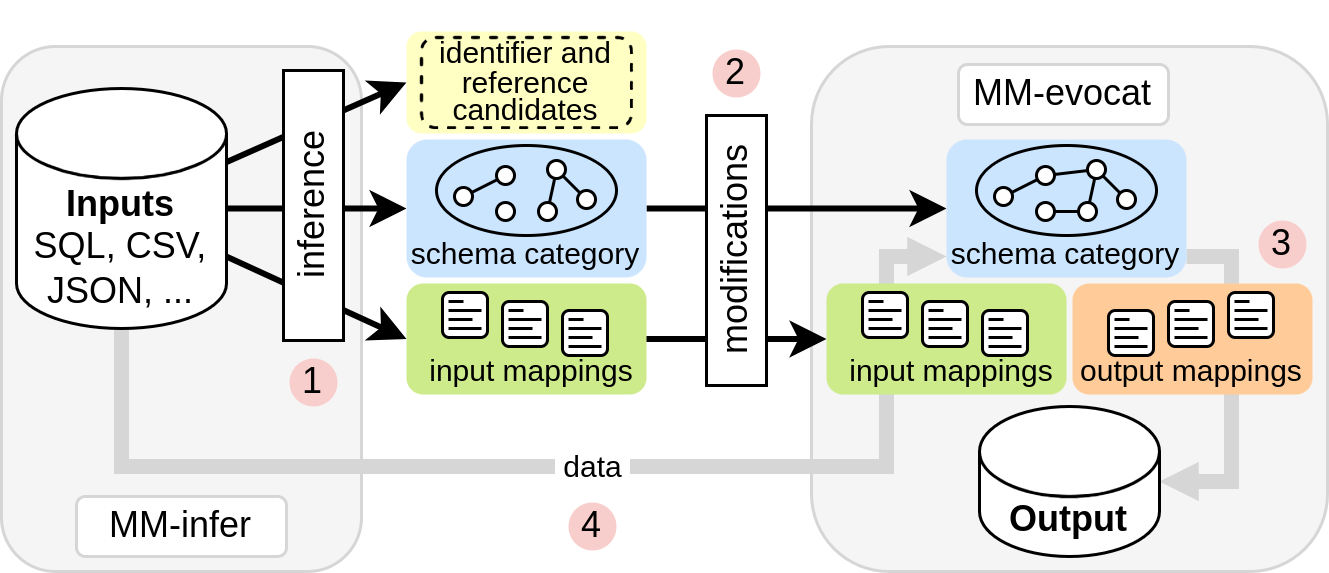

The diagram above was exported from draw.io. Its source (the exported page's mxGraphModel, read from the mxfile embedded in the PNG):
<mxGraphModel dx="830" dy="1596" grid="1" gridSize="10" guides="1" tooltips="1" connect="1" arrows="1" fold="1" page="1" pageScale="1" pageWidth="850" pageHeight="1100" math="0" shadow="0">
  <root>
    <mxCell id="0" />
    <mxCell id="1" parent="0" />
    <mxCell id="2" value="" style="rounded=1;whiteSpace=wrap;html=1;fillColor=#f5f5f5;fontColor=#333333;strokeColor=#D6D6D6;shadow=0;" vertex="1" parent="1">
      <mxGeometry x="280" y="10" width="172" height="175" as="geometry" />
    </mxCell>
    <mxCell id="3" value="" style="rounded=1;whiteSpace=wrap;html=1;fillColor=#f5f5f5;fontColor=#333333;strokeColor=#D6D6D6;glass=0;shadow=0;" vertex="1" parent="1">
      <mxGeometry x="10" y="10" width="120" height="175" as="geometry" />
    </mxCell>
    <mxCell id="4" style="rounded=0;orthogonalLoop=1;jettySize=auto;html=1;strokeWidth=2;" edge="1" source="5" target="57" parent="1">
      <mxGeometry relative="1" as="geometry" />
    </mxCell>
    <mxCell id="5" value="" style="rounded=1;whiteSpace=wrap;html=1;fillColor=#cdeb8b;strokeColor=none;glass=0;shadow=0;" vertex="1" parent="1">
      <mxGeometry x="145" y="89" width="80" height="37" as="geometry" />
    </mxCell>
    <mxCell id="6" style="rounded=0;orthogonalLoop=1;jettySize=auto;html=1;strokeWidth=2;" edge="1" source="7" target="98" parent="1">
      <mxGeometry relative="1" as="geometry" />
    </mxCell>
    <mxCell id="7" value="" style="rounded=1;whiteSpace=wrap;html=1;fillColor=#cce5ff;strokeColor=none;glass=0;shadow=0;" vertex="1" parent="1">
      <mxGeometry x="145" y="41" width="80" height="46" as="geometry" />
    </mxCell>
    <mxCell id="8" style="rounded=0;orthogonalLoop=1;jettySize=auto;html=1;strokeWidth=2;" edge="1" source="12" target="7" parent="1">
      <mxGeometry relative="1" as="geometry" />
    </mxCell>
    <mxCell id="9" style="rounded=0;orthogonalLoop=1;jettySize=auto;html=1;entryX=0;entryY=0.5;entryDx=0;entryDy=0;strokeWidth=2;" edge="1" source="12" target="46" parent="1">
      <mxGeometry relative="1" as="geometry">
        <mxPoint x="145" y="33" as="targetPoint" />
      </mxGeometry>
    </mxCell>
    <mxCell id="10" style="rounded=0;orthogonalLoop=1;jettySize=auto;html=1;entryX=0;entryY=0.5;entryDx=0;entryDy=0;strokeWidth=2;" edge="1" source="12" target="5" parent="1">
      <mxGeometry relative="1" as="geometry" />
    </mxCell>
    <mxCell id="11" style="edgeStyle=orthogonalEdgeStyle;rounded=0;orthogonalLoop=1;jettySize=auto;html=1;curved=0;strokeColor=#d6d6d6;strokeWidth=5;endArrow=block;endFill=1;endSize=0;exitX=0.5;exitY=1;exitDx=0;exitDy=0;exitPerimeter=0;" edge="1" parent="1">
      <mxGeometry relative="1" as="geometry">
        <mxPoint x="325" y="80" as="targetPoint" />
        <Array as="points">
          <mxPoint x="50" y="150" />
          <mxPoint x="305" y="150" />
          <mxPoint x="305" y="80" />
        </Array>
        <mxPoint x="50" y="104" as="sourcePoint" />
      </mxGeometry>
    </mxCell>
    <mxCell id="12" value="&lt;b&gt;Inputs&lt;/b&gt;&lt;div&gt;SQL, CSV,&lt;/div&gt;&lt;div&gt;JSON, ...&lt;/div&gt;" style="shape=cylinder3;whiteSpace=wrap;html=1;boundedLbl=1;backgroundOutline=1;size=15;" vertex="1" parent="1">
      <mxGeometry x="15" y="24" width="70" height="80" as="geometry" />
    </mxCell>
    <mxCell id="13" value="inference" style="rounded=0;whiteSpace=wrap;html=1;rotation=-90;" vertex="1" parent="1">
      <mxGeometry x="69" y="53" width="90" height="20" as="geometry" />
    </mxCell>
    <mxCell id="14" value="" style="group" vertex="1" connectable="0" parent="1">
      <mxGeometry x="157" y="92" width="55" height="21" as="geometry" />
    </mxCell>
    <mxCell id="15" value="" style="group" vertex="1" connectable="0" parent="14">
      <mxGeometry width="15" height="15" as="geometry" />
    </mxCell>
    <mxCell id="16" value="" style="rounded=1;whiteSpace=wrap;html=1;" vertex="1" parent="15">
      <mxGeometry width="15" height="15" as="geometry" />
    </mxCell>
    <mxCell id="17" value="" style="endArrow=none;html=1;rounded=0;" edge="1" parent="15">
      <mxGeometry width="50" height="50" relative="1" as="geometry">
        <mxPoint x="2" y="3" as="sourcePoint" />
        <mxPoint x="7" y="3" as="targetPoint" />
      </mxGeometry>
    </mxCell>
    <mxCell id="18" value="" style="endArrow=none;html=1;rounded=0;" edge="1" parent="15">
      <mxGeometry width="50" height="50" relative="1" as="geometry">
        <mxPoint x="2" y="6" as="sourcePoint" />
        <mxPoint x="13" y="6" as="targetPoint" />
      </mxGeometry>
    </mxCell>
    <mxCell id="19" value="" style="endArrow=none;html=1;rounded=0;" edge="1" parent="15">
      <mxGeometry width="50" height="50" relative="1" as="geometry">
        <mxPoint x="2" y="9" as="sourcePoint" />
        <mxPoint x="10" y="9" as="targetPoint" />
      </mxGeometry>
    </mxCell>
    <mxCell id="20" value="" style="endArrow=none;html=1;rounded=0;" edge="1" parent="15">
      <mxGeometry width="50" height="50" relative="1" as="geometry">
        <mxPoint x="2" y="12" as="sourcePoint" />
        <mxPoint x="13" y="12" as="targetPoint" />
      </mxGeometry>
    </mxCell>
    <mxCell id="21" value="" style="group" vertex="1" connectable="0" parent="14">
      <mxGeometry x="20" y="3" width="15" height="15" as="geometry" />
    </mxCell>
    <mxCell id="22" value="" style="rounded=1;whiteSpace=wrap;html=1;" vertex="1" parent="21">
      <mxGeometry width="15" height="15" as="geometry" />
    </mxCell>
    <mxCell id="23" value="" style="endArrow=none;html=1;rounded=0;" edge="1" parent="21">
      <mxGeometry width="50" height="50" relative="1" as="geometry">
        <mxPoint x="2" y="3" as="sourcePoint" />
        <mxPoint x="7" y="3" as="targetPoint" />
      </mxGeometry>
    </mxCell>
    <mxCell id="24" value="" style="endArrow=none;html=1;rounded=0;" edge="1" parent="21">
      <mxGeometry width="50" height="50" relative="1" as="geometry">
        <mxPoint x="2" y="6" as="sourcePoint" />
        <mxPoint x="13" y="6" as="targetPoint" />
      </mxGeometry>
    </mxCell>
    <mxCell id="25" value="" style="endArrow=none;html=1;rounded=0;" edge="1" parent="21">
      <mxGeometry width="50" height="50" relative="1" as="geometry">
        <mxPoint x="2" y="9" as="sourcePoint" />
        <mxPoint x="10" y="9" as="targetPoint" />
      </mxGeometry>
    </mxCell>
    <mxCell id="26" value="" style="endArrow=none;html=1;rounded=0;" edge="1" parent="21">
      <mxGeometry width="50" height="50" relative="1" as="geometry">
        <mxPoint x="2" y="12" as="sourcePoint" />
        <mxPoint x="13" y="12" as="targetPoint" />
      </mxGeometry>
    </mxCell>
    <mxCell id="27" value="" style="group" vertex="1" connectable="0" parent="14">
      <mxGeometry x="40" y="6" width="15" height="15" as="geometry" />
    </mxCell>
    <mxCell id="28" value="" style="rounded=1;whiteSpace=wrap;html=1;" vertex="1" parent="27">
      <mxGeometry width="15" height="15" as="geometry" />
    </mxCell>
    <mxCell id="29" value="" style="endArrow=none;html=1;rounded=0;" edge="1" parent="27">
      <mxGeometry width="50" height="50" relative="1" as="geometry">
        <mxPoint x="2" y="3" as="sourcePoint" />
        <mxPoint x="7" y="3" as="targetPoint" />
      </mxGeometry>
    </mxCell>
    <mxCell id="30" value="" style="endArrow=none;html=1;rounded=0;" edge="1" parent="27">
      <mxGeometry width="50" height="50" relative="1" as="geometry">
        <mxPoint x="2" y="6" as="sourcePoint" />
        <mxPoint x="13" y="6" as="targetPoint" />
      </mxGeometry>
    </mxCell>
    <mxCell id="31" value="" style="endArrow=none;html=1;rounded=0;" edge="1" parent="27">
      <mxGeometry width="50" height="50" relative="1" as="geometry">
        <mxPoint x="2" y="9" as="sourcePoint" />
        <mxPoint x="10" y="9" as="targetPoint" />
      </mxGeometry>
    </mxCell>
    <mxCell id="32" value="" style="endArrow=none;html=1;rounded=0;" edge="1" parent="27">
      <mxGeometry width="50" height="50" relative="1" as="geometry">
        <mxPoint x="2" y="12" as="sourcePoint" />
        <mxPoint x="13" y="12" as="targetPoint" />
      </mxGeometry>
    </mxCell>
    <mxCell id="33" value="" style="group" vertex="1" connectable="0" parent="1">
      <mxGeometry x="155" y="43" width="60" height="30" as="geometry" />
    </mxCell>
    <mxCell id="34" value="" style="ellipse;whiteSpace=wrap;html=1;fillColor=none;" vertex="1" parent="33">
      <mxGeometry width="60" height="30" as="geometry" />
    </mxCell>
    <mxCell id="35" style="rounded=0;orthogonalLoop=1;jettySize=auto;html=1;endArrow=none;endFill=0;" edge="1" parent="33" source="36" target="38">
      <mxGeometry relative="1" as="geometry" />
    </mxCell>
    <mxCell id="36" value="" style="ellipse;whiteSpace=wrap;html=1;aspect=fixed;" vertex="1" parent="33">
      <mxGeometry x="34" y="19" width="6" height="6" as="geometry" />
    </mxCell>
    <mxCell id="37" style="rounded=0;orthogonalLoop=1;jettySize=auto;html=1;endArrow=none;endFill=0;" edge="1" parent="33" source="38" target="39">
      <mxGeometry relative="1" as="geometry" />
    </mxCell>
    <mxCell id="38" value="" style="ellipse;whiteSpace=wrap;html=1;aspect=fixed;" vertex="1" parent="33">
      <mxGeometry x="37" y="5" width="6" height="6" as="geometry" />
    </mxCell>
    <mxCell id="39" value="" style="ellipse;whiteSpace=wrap;html=1;aspect=fixed;" vertex="1" parent="33">
      <mxGeometry x="47" y="15" width="6" height="6" as="geometry" />
    </mxCell>
    <mxCell id="40" style="rounded=0;orthogonalLoop=1;jettySize=auto;html=1;endArrow=none;endFill=0;" edge="1" parent="33" source="41" target="42">
      <mxGeometry relative="1" as="geometry" />
    </mxCell>
    <mxCell id="41" value="" style="ellipse;whiteSpace=wrap;html=1;aspect=fixed;" vertex="1" parent="33">
      <mxGeometry x="20" y="7" width="6" height="6" as="geometry" />
    </mxCell>
    <mxCell id="42" value="" style="ellipse;whiteSpace=wrap;html=1;aspect=fixed;" vertex="1" parent="33">
      <mxGeometry x="6" y="14" width="6" height="6" as="geometry" />
    </mxCell>
    <mxCell id="43" value="" style="ellipse;whiteSpace=wrap;html=1;aspect=fixed;" vertex="1" parent="33">
      <mxGeometry x="20" y="19" width="6" height="6" as="geometry" />
    </mxCell>
    <mxCell id="44" value="&lt;span style=&quot;font-size: 10px;&quot;&gt;schema category&lt;/span&gt;" style="text;html=1;align=center;verticalAlign=middle;whiteSpace=wrap;rounded=0;" vertex="1" parent="1">
      <mxGeometry x="145" y="74" width="80" height="10" as="geometry" />
    </mxCell>
    <mxCell id="45" value="&lt;span style=&quot;font-size: 10px;&quot;&gt;input mappings&lt;/span&gt;" style="text;html=1;align=center;verticalAlign=middle;whiteSpace=wrap;rounded=0;" vertex="1" parent="1">
      <mxGeometry x="152" y="113" width="70" height="10" as="geometry" />
    </mxCell>
    <mxCell id="46" value="" style="rounded=1;whiteSpace=wrap;html=1;fillColor=#ffff88;strokeColor=none;opacity=50;" vertex="1" parent="1">
      <mxGeometry x="145" y="5" width="80" height="34" as="geometry" />
    </mxCell>
    <mxCell id="47" value="" style="endArrow=block;html=1;rounded=0;strokeWidth=5;strokeColor=#D6D6D6;endSize=0;endFill=1;edgeStyle=orthogonalEdgeStyle;" edge="1" source="98" target="49" parent="1">
      <mxGeometry width="50" height="50" relative="1" as="geometry">
        <mxPoint x="404" y="123" as="sourcePoint" />
        <mxPoint x="455" y="123" as="targetPoint" />
        <Array as="points">
          <mxPoint x="420" y="80" />
        </Array>
      </mxGeometry>
    </mxCell>
    <mxCell id="48" value="modifications" style="rounded=0;whiteSpace=wrap;html=1;rotation=-90;" vertex="1" parent="1">
      <mxGeometry x="210" y="68" width="90" height="20" as="geometry" />
    </mxCell>
    <mxCell id="49" value="&lt;b&gt;Output&lt;/b&gt;" style="shape=cylinder3;whiteSpace=wrap;html=1;boundedLbl=1;backgroundOutline=1;size=15;" vertex="1" parent="1">
      <mxGeometry x="336" y="130" width="60" height="50" as="geometry" />
    </mxCell>
    <mxCell id="50" value="1" style="ellipse;whiteSpace=wrap;html=1;aspect=fixed;fillColor=#f8cecc;strokeColor=none;shadow=0;" vertex="1" parent="1">
      <mxGeometry x="106" y="114" width="16" height="16" as="geometry" />
    </mxCell>
    <mxCell id="51" value="2" style="ellipse;whiteSpace=wrap;html=1;aspect=fixed;fillColor=#f8cecc;strokeColor=none;shadow=0;" vertex="1" parent="1">
      <mxGeometry x="247" y="11" width="16" height="16" as="geometry" />
    </mxCell>
    <mxCell id="52" value="3" style="ellipse;whiteSpace=wrap;html=1;aspect=fixed;fillColor=#f8cecc;strokeColor=none;shadow=0;" vertex="1" parent="1">
      <mxGeometry x="429" y="68" width="16" height="16" as="geometry" />
    </mxCell>
    <mxCell id="53" value="&lt;font style=&quot;font-size: 10px;&quot;&gt;data&lt;/font&gt;" style="text;html=1;align=center;verticalAlign=middle;whiteSpace=wrap;rounded=0;fillColor=default;" vertex="1" parent="1">
      <mxGeometry x="194.5" y="141" width="25" height="17" as="geometry" />
    </mxCell>
    <mxCell id="54" value="4" style="ellipse;whiteSpace=wrap;html=1;aspect=fixed;fillColor=#f8cecc;strokeColor=none;shadow=0;" vertex="1" parent="1">
      <mxGeometry x="199" y="162" width="16" height="16" as="geometry" />
    </mxCell>
    <mxCell id="55" value="MM-infer" style="rounded=1;whiteSpace=wrap;html=1;strokeWidth=1;perimeterSpacing=0;strokeColor=#D6D6D6;shadow=0;" vertex="1" parent="1">
      <mxGeometry x="35" y="160" width="70" height="20" as="geometry" />
    </mxCell>
    <mxCell id="56" value="MM-evocat" style="rounded=1;whiteSpace=wrap;html=1;strokeColor=#D6D6D6;shadow=0;" vertex="1" parent="1">
      <mxGeometry x="329" y="16" width="70" height="20" as="geometry" />
    </mxCell>
    <mxCell id="57" value="" style="rounded=1;whiteSpace=wrap;html=1;fillColor=#cdeb8b;strokeColor=none;glass=0;shadow=0;" vertex="1" parent="1">
      <mxGeometry x="285" y="89" width="80" height="37" as="geometry" />
    </mxCell>
    <mxCell id="58" value="" style="group" vertex="1" connectable="0" parent="1">
      <mxGeometry x="297" y="92" width="55" height="21" as="geometry" />
    </mxCell>
    <mxCell id="59" value="" style="group" vertex="1" connectable="0" parent="58">
      <mxGeometry width="15" height="15" as="geometry" />
    </mxCell>
    <mxCell id="60" value="" style="rounded=1;whiteSpace=wrap;html=1;" vertex="1" parent="59">
      <mxGeometry width="15" height="15" as="geometry" />
    </mxCell>
    <mxCell id="61" value="" style="endArrow=none;html=1;rounded=0;" edge="1" parent="59">
      <mxGeometry width="50" height="50" relative="1" as="geometry">
        <mxPoint x="2" y="3" as="sourcePoint" />
        <mxPoint x="7" y="3" as="targetPoint" />
      </mxGeometry>
    </mxCell>
    <mxCell id="62" value="" style="endArrow=none;html=1;rounded=0;" edge="1" parent="59">
      <mxGeometry width="50" height="50" relative="1" as="geometry">
        <mxPoint x="2" y="6" as="sourcePoint" />
        <mxPoint x="13" y="6" as="targetPoint" />
      </mxGeometry>
    </mxCell>
    <mxCell id="63" value="" style="endArrow=none;html=1;rounded=0;" edge="1" parent="59">
      <mxGeometry width="50" height="50" relative="1" as="geometry">
        <mxPoint x="2" y="9" as="sourcePoint" />
        <mxPoint x="10" y="9" as="targetPoint" />
      </mxGeometry>
    </mxCell>
    <mxCell id="64" value="" style="endArrow=none;html=1;rounded=0;" edge="1" parent="59">
      <mxGeometry width="50" height="50" relative="1" as="geometry">
        <mxPoint x="2" y="12" as="sourcePoint" />
        <mxPoint x="13" y="12" as="targetPoint" />
      </mxGeometry>
    </mxCell>
    <mxCell id="65" value="" style="group" vertex="1" connectable="0" parent="58">
      <mxGeometry x="20" y="3" width="15" height="15" as="geometry" />
    </mxCell>
    <mxCell id="66" value="" style="rounded=1;whiteSpace=wrap;html=1;" vertex="1" parent="65">
      <mxGeometry width="15" height="15" as="geometry" />
    </mxCell>
    <mxCell id="67" value="" style="endArrow=none;html=1;rounded=0;" edge="1" parent="65">
      <mxGeometry width="50" height="50" relative="1" as="geometry">
        <mxPoint x="2" y="3" as="sourcePoint" />
        <mxPoint x="7" y="3" as="targetPoint" />
      </mxGeometry>
    </mxCell>
    <mxCell id="68" value="" style="endArrow=none;html=1;rounded=0;" edge="1" parent="65">
      <mxGeometry width="50" height="50" relative="1" as="geometry">
        <mxPoint x="2" y="6" as="sourcePoint" />
        <mxPoint x="13" y="6" as="targetPoint" />
      </mxGeometry>
    </mxCell>
    <mxCell id="69" value="" style="endArrow=none;html=1;rounded=0;" edge="1" parent="65">
      <mxGeometry width="50" height="50" relative="1" as="geometry">
        <mxPoint x="2" y="9" as="sourcePoint" />
        <mxPoint x="10" y="9" as="targetPoint" />
      </mxGeometry>
    </mxCell>
    <mxCell id="70" value="" style="endArrow=none;html=1;rounded=0;" edge="1" parent="65">
      <mxGeometry width="50" height="50" relative="1" as="geometry">
        <mxPoint x="2" y="12" as="sourcePoint" />
        <mxPoint x="13" y="12" as="targetPoint" />
      </mxGeometry>
    </mxCell>
    <mxCell id="71" value="" style="group" vertex="1" connectable="0" parent="58">
      <mxGeometry x="40" y="6" width="15" height="15" as="geometry" />
    </mxCell>
    <mxCell id="72" value="" style="rounded=1;whiteSpace=wrap;html=1;" vertex="1" parent="71">
      <mxGeometry width="15" height="15" as="geometry" />
    </mxCell>
    <mxCell id="73" value="" style="endArrow=none;html=1;rounded=0;" edge="1" parent="71">
      <mxGeometry width="50" height="50" relative="1" as="geometry">
        <mxPoint x="2" y="3" as="sourcePoint" />
        <mxPoint x="7" y="3" as="targetPoint" />
      </mxGeometry>
    </mxCell>
    <mxCell id="74" value="" style="endArrow=none;html=1;rounded=0;" edge="1" parent="71">
      <mxGeometry width="50" height="50" relative="1" as="geometry">
        <mxPoint x="2" y="6" as="sourcePoint" />
        <mxPoint x="13" y="6" as="targetPoint" />
      </mxGeometry>
    </mxCell>
    <mxCell id="75" value="" style="endArrow=none;html=1;rounded=0;" edge="1" parent="71">
      <mxGeometry width="50" height="50" relative="1" as="geometry">
        <mxPoint x="2" y="9" as="sourcePoint" />
        <mxPoint x="10" y="9" as="targetPoint" />
      </mxGeometry>
    </mxCell>
    <mxCell id="76" value="" style="endArrow=none;html=1;rounded=0;" edge="1" parent="71">
      <mxGeometry width="50" height="50" relative="1" as="geometry">
        <mxPoint x="2" y="12" as="sourcePoint" />
        <mxPoint x="13" y="12" as="targetPoint" />
      </mxGeometry>
    </mxCell>
    <mxCell id="77" value="&lt;span style=&quot;font-size: 10px;&quot;&gt;input mappings&lt;/span&gt;" style="text;html=1;align=center;verticalAlign=middle;whiteSpace=wrap;rounded=0;" vertex="1" parent="1">
      <mxGeometry x="292" y="113" width="70" height="10" as="geometry" />
    </mxCell>
    <mxCell id="78" value="" style="rounded=1;whiteSpace=wrap;html=1;fillColor=#ffcc99;strokeColor=none;glass=0;shadow=0;" vertex="1" parent="1">
      <mxGeometry x="367" y="89" width="80" height="37" as="geometry" />
    </mxCell>
    <mxCell id="79" value="&lt;span style=&quot;font-size: 10px;&quot;&gt;output mappings&lt;/span&gt;" style="text;html=1;align=center;verticalAlign=middle;whiteSpace=wrap;rounded=0;" vertex="1" parent="1">
      <mxGeometry x="369" y="113" width="76" height="10" as="geometry" />
    </mxCell>
    <mxCell id="80" value="" style="group" vertex="1" connectable="0" parent="1">
      <mxGeometry x="379" y="98" width="15" height="15" as="geometry" />
    </mxCell>
    <mxCell id="81" value="" style="rounded=1;whiteSpace=wrap;html=1;" vertex="1" parent="80">
      <mxGeometry width="15" height="15" as="geometry" />
    </mxCell>
    <mxCell id="82" value="" style="endArrow=none;html=1;rounded=0;" edge="1" parent="80">
      <mxGeometry width="50" height="50" relative="1" as="geometry">
        <mxPoint x="2" y="3" as="sourcePoint" />
        <mxPoint x="7" y="3" as="targetPoint" />
      </mxGeometry>
    </mxCell>
    <mxCell id="83" value="" style="endArrow=none;html=1;rounded=0;" edge="1" parent="80">
      <mxGeometry width="50" height="50" relative="1" as="geometry">
        <mxPoint x="2" y="6" as="sourcePoint" />
        <mxPoint x="13" y="6" as="targetPoint" />
      </mxGeometry>
    </mxCell>
    <mxCell id="84" value="" style="endArrow=none;html=1;rounded=0;" edge="1" parent="80">
      <mxGeometry width="50" height="50" relative="1" as="geometry">
        <mxPoint x="2" y="9" as="sourcePoint" />
        <mxPoint x="10" y="9" as="targetPoint" />
      </mxGeometry>
    </mxCell>
    <mxCell id="85" value="" style="endArrow=none;html=1;rounded=0;" edge="1" parent="80">
      <mxGeometry width="50" height="50" relative="1" as="geometry">
        <mxPoint x="2" y="12" as="sourcePoint" />
        <mxPoint x="13" y="12" as="targetPoint" />
      </mxGeometry>
    </mxCell>
    <mxCell id="86" value="" style="group" vertex="1" connectable="0" parent="1">
      <mxGeometry x="399" y="95" width="15" height="15" as="geometry" />
    </mxCell>
    <mxCell id="87" value="" style="rounded=1;whiteSpace=wrap;html=1;" vertex="1" parent="86">
      <mxGeometry width="15" height="15" as="geometry" />
    </mxCell>
    <mxCell id="88" value="" style="endArrow=none;html=1;rounded=0;" edge="1" parent="86">
      <mxGeometry width="50" height="50" relative="1" as="geometry">
        <mxPoint x="2" y="3" as="sourcePoint" />
        <mxPoint x="7" y="3" as="targetPoint" />
      </mxGeometry>
    </mxCell>
    <mxCell id="89" value="" style="endArrow=none;html=1;rounded=0;" edge="1" parent="86">
      <mxGeometry width="50" height="50" relative="1" as="geometry">
        <mxPoint x="2" y="6" as="sourcePoint" />
        <mxPoint x="13" y="6" as="targetPoint" />
      </mxGeometry>
    </mxCell>
    <mxCell id="90" value="" style="endArrow=none;html=1;rounded=0;" edge="1" parent="86">
      <mxGeometry width="50" height="50" relative="1" as="geometry">
        <mxPoint x="2" y="9" as="sourcePoint" />
        <mxPoint x="10" y="9" as="targetPoint" />
      </mxGeometry>
    </mxCell>
    <mxCell id="91" value="" style="endArrow=none;html=1;rounded=0;" edge="1" parent="86">
      <mxGeometry width="50" height="50" relative="1" as="geometry">
        <mxPoint x="2" y="12" as="sourcePoint" />
        <mxPoint x="13" y="12" as="targetPoint" />
      </mxGeometry>
    </mxCell>
    <mxCell id="92" value="" style="group" vertex="1" connectable="0" parent="1">
      <mxGeometry x="419" y="92" width="15" height="15" as="geometry" />
    </mxCell>
    <mxCell id="93" value="" style="rounded=1;whiteSpace=wrap;html=1;" vertex="1" parent="92">
      <mxGeometry width="15" height="15" as="geometry" />
    </mxCell>
    <mxCell id="94" value="" style="endArrow=none;html=1;rounded=0;" edge="1" parent="92">
      <mxGeometry width="50" height="50" relative="1" as="geometry">
        <mxPoint x="2" y="3" as="sourcePoint" />
        <mxPoint x="7" y="3" as="targetPoint" />
      </mxGeometry>
    </mxCell>
    <mxCell id="95" value="" style="endArrow=none;html=1;rounded=0;" edge="1" parent="92">
      <mxGeometry width="50" height="50" relative="1" as="geometry">
        <mxPoint x="2" y="6" as="sourcePoint" />
        <mxPoint x="13" y="6" as="targetPoint" />
      </mxGeometry>
    </mxCell>
    <mxCell id="96" value="" style="endArrow=none;html=1;rounded=0;" edge="1" parent="92">
      <mxGeometry width="50" height="50" relative="1" as="geometry">
        <mxPoint x="2" y="9" as="sourcePoint" />
        <mxPoint x="10" y="9" as="targetPoint" />
      </mxGeometry>
    </mxCell>
    <mxCell id="97" value="" style="endArrow=none;html=1;rounded=0;" edge="1" parent="92">
      <mxGeometry width="50" height="50" relative="1" as="geometry">
        <mxPoint x="2" y="12" as="sourcePoint" />
        <mxPoint x="13" y="12" as="targetPoint" />
      </mxGeometry>
    </mxCell>
    <mxCell id="98" value="" style="rounded=1;whiteSpace=wrap;html=1;fillColor=#cce5ff;strokeColor=none;glass=0;shadow=0;" vertex="1" parent="1">
      <mxGeometry x="325" y="41" width="80" height="46" as="geometry" />
    </mxCell>
    <mxCell id="99" value="" style="group" vertex="1" connectable="0" parent="1">
      <mxGeometry x="335" y="43" width="60" height="30" as="geometry" />
    </mxCell>
    <mxCell id="100" value="" style="ellipse;whiteSpace=wrap;html=1;fillColor=none;" vertex="1" parent="99">
      <mxGeometry width="60" height="30" as="geometry" />
    </mxCell>
    <mxCell id="101" style="rounded=0;orthogonalLoop=1;jettySize=auto;html=1;endArrow=none;endFill=0;" edge="1" parent="99" source="102" target="104">
      <mxGeometry relative="1" as="geometry" />
    </mxCell>
    <mxCell id="102" value="" style="ellipse;whiteSpace=wrap;html=1;aspect=fixed;" vertex="1" parent="99">
      <mxGeometry x="34" y="19" width="6" height="6" as="geometry" />
    </mxCell>
    <mxCell id="103" style="rounded=0;orthogonalLoop=1;jettySize=auto;html=1;endArrow=none;endFill=0;" edge="1" parent="99" source="104" target="105">
      <mxGeometry relative="1" as="geometry" />
    </mxCell>
    <mxCell id="104" value="" style="ellipse;whiteSpace=wrap;html=1;aspect=fixed;" vertex="1" parent="99">
      <mxGeometry x="37" y="5" width="6" height="6" as="geometry" />
    </mxCell>
    <mxCell id="105" value="" style="ellipse;whiteSpace=wrap;html=1;aspect=fixed;" vertex="1" parent="99">
      <mxGeometry x="47" y="15" width="6" height="6" as="geometry" />
    </mxCell>
    <mxCell id="106" style="rounded=0;orthogonalLoop=1;jettySize=auto;html=1;endArrow=none;endFill=0;" edge="1" parent="99" source="108" target="109">
      <mxGeometry relative="1" as="geometry" />
    </mxCell>
    <mxCell id="107" style="rounded=0;orthogonalLoop=1;jettySize=auto;html=1;endArrow=none;endFill=0;" edge="1" parent="99" source="108" target="104">
      <mxGeometry relative="1" as="geometry" />
    </mxCell>
    <mxCell id="108" value="" style="ellipse;whiteSpace=wrap;html=1;aspect=fixed;" vertex="1" parent="99">
      <mxGeometry x="20" y="7" width="6" height="6" as="geometry" />
    </mxCell>
    <mxCell id="109" value="" style="ellipse;whiteSpace=wrap;html=1;aspect=fixed;" vertex="1" parent="99">
      <mxGeometry x="6" y="14" width="6" height="6" as="geometry" />
    </mxCell>
    <mxCell id="110" style="rounded=0;orthogonalLoop=1;jettySize=auto;html=1;endArrow=none;endFill=0;" edge="1" parent="99" source="111" target="102">
      <mxGeometry relative="1" as="geometry" />
    </mxCell>
    <mxCell id="111" value="" style="ellipse;whiteSpace=wrap;html=1;aspect=fixed;" vertex="1" parent="99">
      <mxGeometry x="20" y="19" width="6" height="6" as="geometry" />
    </mxCell>
    <mxCell id="112" value="&lt;span style=&quot;font-size: 10px;&quot;&gt;schema category&lt;/span&gt;" style="text;html=1;align=center;verticalAlign=middle;whiteSpace=wrap;rounded=0;" vertex="1" parent="1">
      <mxGeometry x="325" y="74" width="80" height="10" as="geometry" />
    </mxCell>
    <mxCell id="113" value="" style="rounded=1;whiteSpace=wrap;html=1;dashed=1;fillColor=none;" vertex="1" parent="1">
      <mxGeometry x="150" y="7" width="70" height="30" as="geometry" />
    </mxCell>
    <mxCell id="114" value="&lt;p style=&quot;line-height: 80%;&quot;&gt;&lt;font style=&quot;font-size: 10px;&quot;&gt;identifier and reference candidates&lt;/font&gt;&lt;/p&gt;" style="text;html=1;align=center;verticalAlign=middle;whiteSpace=wrap;rounded=0;" vertex="1" parent="1">
      <mxGeometry x="150" y="9" width="70" height="25" as="geometry" />
    </mxCell>
  </root>
</mxGraphModel>